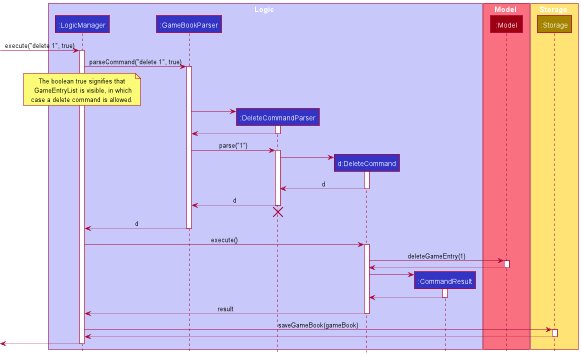

The diagram above was rendered by PlantUML. Its source (embedded in the PNG):
@startuml
!include style.puml
skinparam defaultFontSize = 15
box Logic LOGIC_COLOR_T1
participant ":LogicManager" as LogicManager LOGIC_COLOR
participant ":GameBookParser" as GameBookParser LOGIC_COLOR
participant ":DeleteCommandParser" as DeleteCommandParser LOGIC_COLOR
participant "d:DeleteCommand" as DeleteCommand LOGIC_COLOR
participant ":CommandResult" as CommandResult LOGIC_COLOR
end box

box Model MODEL_COLOR_T1
participant ":Model" as Model MODEL_COLOR
end box

box Storage STORAGE_COLOR_T1
participant ":Storage" as Storage STORAGE_COLOR
end box

[-> LogicManager : execute("delete 1", true)
activate LogicManager

LogicManager -> GameBookParser : parseCommand("delete 1", true)
activate GameBookParser

note over LogicManager
    The boolean true signifies that
     GameEntryList is visible, in which
    case a delete command is allowed.
end note

create DeleteCommandParser
GameBookParser -> DeleteCommandParser
activate DeleteCommandParser

DeleteCommandParser --> GameBookParser
deactivate DeleteCommandParser

GameBookParser -> DeleteCommandParser : parse("1")
activate DeleteCommandParser

create DeleteCommand
DeleteCommandParser -> DeleteCommand
activate DeleteCommand

DeleteCommand --> DeleteCommandParser : d
deactivate DeleteCommand

DeleteCommandParser --> GameBookParser : d
deactivate DeleteCommandParser
'Hidden arrow to position the destroy marker below the end of the activation bar.
DeleteCommandParser -[hidden]-> GameBookParser
destroy DeleteCommandParser

GameBookParser --> LogicManager : d
deactivate GameBookParser

LogicManager -> DeleteCommand : execute()
activate DeleteCommand

DeleteCommand -> Model : deleteGameEntry(1)
activate Model

Model --> DeleteCommand
deactivate Model

create CommandResult
DeleteCommand -> CommandResult
activate CommandResult

CommandResult --> DeleteCommand
deactivate CommandResult

DeleteCommand --> LogicManager : result
deactivate DeleteCommand

LogicManager -> Storage : saveGameBook(gameBook)
activate Storage

Storage --> LogicManager
deactivate

[<--LogicManager
deactivate LogicManager
@enduml